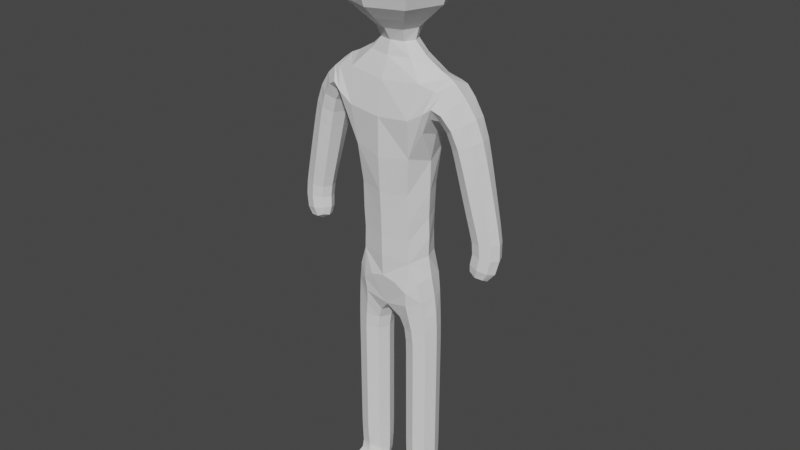 # Source: basichuman.blend  (saved by Blender 3.0.42; exported with 4.5.12 LTS)
import bpy
from mathutils import Matrix  # noqa: F401  (used for matrix-valued properties, if any)

bpy.ops.wm.read_factory_settings(use_empty=True)
scene = bpy.context.scene
scene.name = 'Scene'

# ---- collections
col_collection = bpy.data.collections.new('Collection'); scene.collection.children.link(col_collection)

# ---- world
world_world = bpy.data.worlds.new('World'); scene.world = world_world
world_world.use_nodes = True; world_world.node_tree.nodes.clear()
_N = world_world.node_tree.nodes; _L = world_world.node_tree.links
n0 = _N.new('ShaderNodeOutputWorld'); n0.name = 'World Output'; n0.location = (300, 300)
n1 = _N.new('ShaderNodeBackground'); n1.name = 'Background'; n1.location = (10, 300)
n1.inputs[0].default_value = (0.05088, 0.05088, 0.05088, 1.0)
_L.new(n1.outputs[0], n0.inputs[0])
n0.is_active_output = True
world_world.color = (0.05088, 0.05088, 0.05088)
world_world.use_sun_shadow = False
world_world.sun_shadow_jitter_overblur = 0.0

# ---- meshes
me_cube_005 = bpy.data.meshes.new('Cube.005')
me_cube_005.from_pydata([(0.4772, -0.5137, -0.4502), (0.4772, 0.4406, -0.4502), (0.2166, -0.002355, -6.849), (0.2166, -0.1824, -6.685), (0.5058, -0.1824, -6.685), (0.5058, -0.002355, -6.849), (0.3206, -0.3572, 0.1011), (0.3206, 0.284, 0.1011), (1.109, 0.05953, -3.32), (1.108, -0.1494, -3.3), (1.353, -0.1542, -3.312), (1.354, 0.05471, -3.333), (0.3599, -0.3329, -2.332), (0.3599, 0.2597, -2.332), (0.1581, -0.1566, -1.112), (0.1581, 0.08341, -1.112), (0.1941, 0.1145, -4.59), (0.1941, -0.1877, -4.59), (0.4994, -0.187, -4.545), (0.4994, 0.1139, -4.545), (0.6091, 0.1946, -1.836), (0.58, -0.3936, -1.766), (0.462, -0.29, -1.476), (0.462, 0.2169, -1.476), (0.7805, 0.1427, -1.96), (0.7805, -0.2158, -1.96), (0.987, -0.2158, -1.827), (0.987, 0.1427, -1.827), (0.2966, -0.3332, -0.829), (0.2966, 0.26, -0.829), (0.3246, -0.2767, -3.122), (0.3071, 0.2128, -3.122), (0.2302, -0.5939, -6.879), (0.2302, -0.5939, -6.779), (0.4922, -0.5939, -6.779), (0.4922, -0.5939, -6.879), (0.3267, -0.266, -3.65), (0.3083, 0.2125, -3.65), (-0.005543, 0.2614, -4.228), (-0.005543, -0.2715, -4.281), (0.4596, -0.2139, -4.133), (0.4596, 0.1408, -4.133), (1.088, -0.005233, -3.542), (1.089, -0.1568, -3.516), (1.268, -0.1648, -3.56), (1.267, -0.01329, -3.586), (0.2163, 0.1084, -4.946), (0.2163, -0.1815, -4.946), (0.5061, -0.1815, -4.942), (0.5061, 0.1084, -4.942), (0.217, 0.1076, -5.327), (0.217, -0.1807, -5.327), (0.5053, -0.1807, -5.327), (0.5053, 0.1076, -5.327), (0.2179, 0.1068, -5.705), (0.2179, -0.1799, -5.705), (0.5045, -0.1799, -5.705), (0.5045, 0.1068, -5.705), (0.2187, 0.1059, -6.081), (0.2187, -0.1791, -6.081), (0.5037, -0.1791, -6.081), (0.5037, 0.1059, -6.081), (0.2195, 0.09825, -6.472), (0.2195, -0.1714, -6.439), (0.5029, -0.1714, -6.439), (0.5029, 0.09825, -6.472), (0.8905, 0.1151, -2.323), (0.8905, -0.1883, -2.323), (1.135, -0.1883, -2.252), (1.135, 0.1151, -2.252), (0.9788, 0.09763, -2.685), (0.9788, -0.1708, -2.685), (1.225, -0.1708, -2.625), (1.225, 0.09763, -2.625), (1.062, 0.08174, -3.018), (1.061, -0.1543, -3.015), (1.306, -0.1549, -2.968), (1.306, 0.08113, -2.971), (0.1994, -0.3485, -6.917), (0.1994, -0.3817, -6.741), (0.5229, -0.3817, -6.741), (0.5229, -0.3485, -6.917), (0.6091, -0.2678, -1.836), (0.7332, -0.2649, -1.537), (0.7332, 0.1918, -1.537), (0.6526, -0.2789, -1.516), (3.26e-09, 0.278, -2.376), (0.4366, -0.03657, -2.424), (-3.725e-09, -0.4074, -2.376), (0.3906, -0.3929, -1.87), (-4.657e-09, -0.3419, -1.513), (0.5196, -0.29, -2.005), (0.2696, -0.1893, -1.263), (-3.26e-09, -0.2016, -1.112), (0.2005, -0.6102, -6.829), (0.3612, -0.6102, -6.77), (3.26e-09, 0.2687, -1.513), (0.3906, 0.3117, -1.87), (0.5219, -0.6102, -6.829), (0.5693, -0.03657, -1.376), (0.3612, -0.6102, -6.888), (1.863e-09, 0.1284, -1.112), (0.2696, 0.1161, -1.263), (1.397e-09, -0.4179, 0.1485), (0.2175, -0.03657, -1.112), (0.6711, -0.3525, -1.686), (0.5858, -0.03657, -1.891), (0.2901, 0.2152, -4.211), (0.518, -0.03657, -4.102), (0.6526, 0.2057, -1.516), (0.2901, -0.2884, -4.211), (0.418, -0.2371, -3.899), (0.1759, -0.3335, -3.92), (-0.0009357, -0.3547, -3.604), (-2.794e-09, 0.3448, 0.1485), (0.4222, -0.03657, -3.602), (-0.0009357, 0.2816, -3.604), (0.5196, 0.2168, -2.005), (0.418, 0.1639, -3.899), (0.1669, 0.2575, -3.94), (0.3814, -0.03657, 0.1485), (0.7564, -0.03657, -1.481), (0.6711, 0.2794, -1.686), (1.171, 0.003725, -3.584), (1.28, -0.09376, -3.597), (1.172, -0.1809, -3.552), (1.063, -0.0834, -3.539), (0.2133, 0.1095, -4.759), (0.162, -0.03657, -4.947), (0.2133, -0.1826, -4.759), (0.1368, -0.03657, -4.598), (0.3612, -0.2359, -4.944), (0.5054, -0.1826, -4.744), (0.3467, -0.2439, -4.568), (0.5604, -0.03657, -4.941), (0.5054, 0.1094, -4.744), (0.5566, -0.03657, -4.537), (0.3612, 0.1628, -4.944), (0.3467, 0.1708, -4.568), (0.2166, 0.108, -5.136), (0.163, -0.03657, -5.327), (0.2166, -0.1811, -5.136), (0.3612, -0.2348, -5.327), (0.5057, -0.1811, -5.136), (0.5594, -0.03657, -5.327), (0.5057, 0.108, -5.136), (0.3612, 0.1616, -5.327), (0.2175, 0.1072, -5.516), (0.1641, -0.03657, -5.705), (0.2175, -0.1803, -5.516), (0.3612, -0.2337, -5.705), (0.5049, -0.1803, -5.516), (0.5583, -0.03657, -5.705), (0.5049, 0.1072, -5.516), (0.3612, 0.1605, -5.705), (0.2183, 0.1063, -5.893), (0.1652, -0.03657, -6.081), (0.2183, -0.1795, -5.893), (0.3612, -0.2325, -6.081), (0.5041, -0.1795, -5.893), (0.5572, -0.03657, -6.081), (0.5041, 0.1063, -5.893), (0.3612, 0.1594, -6.081), (0.2191, 0.1047, -6.271), (0.1664, -0.03657, -6.456), (0.2191, -0.1778, -6.266), (0.3612, -0.222, -6.433), (0.5033, -0.1778, -6.266), (0.556, -0.03657, -6.456), (0.5033, 0.1047, -6.271), (0.3612, 0.1488, -6.478), (0.2194, 0.07506, -6.684), (0.1624, -0.09239, -6.767), (0.2194, -0.1622, -6.585), (0.3612, -0.2162, -6.654), (0.503, -0.1622, -6.585), (0.56, -0.09239, -6.767), (0.503, 0.07506, -6.684), (0.3612, 0.03141, -6.88), (0.4394, -0.476, -0.1302), (0.0, -0.6927, -0.4502), (0.4394, 0.4029, -0.1302), (-9.313e-09, 0.6195, -0.4502), (0.6561, -0.03657, -0.4502), (0.8423, 0.1258, -2.133), (0.8447, -0.03657, -2.336), (0.8423, -0.199, -2.133), (0.7418, -0.03657, -1.985), (1.013, -0.2451, -2.287), (1.077, -0.199, -2.038), (0.8837, -0.2831, -1.893), (1.181, -0.03657, -2.239), (1.077, 0.1258, -2.038), (1.026, -0.03657, -1.802), (1.013, 0.172, -2.287), (0.8837, 0.2099, -1.893), (0.9353, 0.1061, -2.508), (0.9327, -0.03657, -2.696), (0.9353, -0.1792, -2.508), (1.102, -0.2211, -2.655), (1.182, -0.1792, -2.446), (1.271, -0.03657, -2.614), (1.182, 0.1061, -2.446), (1.102, 0.1479, -2.655), (1.021, 0.08949, -2.855), (1.016, -0.03615, -3.025), (1.021, -0.1626, -2.855), (1.184, -0.1988, -2.991), (1.266, -0.1626, -2.797), (1.352, -0.03699, -2.961), (1.266, 0.08941, -2.797), (1.184, 0.1257, -2.995), (1.097, 0.07343, -3.173), (1.062, -0.04403, -3.308), (1.096, -0.1472, -3.162), (1.23, -0.191, -3.302), (1.342, -0.1493, -3.14), (1.399, -0.05066, -3.325), (1.343, 0.07138, -3.151), (1.231, 0.0963, -3.33), (0.1852, -0.217, -0.97), (-9.692e-09, -0.4444, -0.829), (9.692e-09, 0.3713, -0.829), (0.1852, 0.1438, -0.97), (0.4079, -0.03657, -0.829), (0.1406, 0.1316, -4.447), (0.1406, -0.2048, -4.447), (-0.006638, -0.03657, -4.41), (0.4838, -0.1977, -4.347), (0.4838, 0.1245, -4.347), (0.6979, 0.1683, -1.838), (0.6979, -0.2415, -1.838), (0.8547, -0.2411, -1.646), (0.8547, 0.168, -1.646), (0.414, -0.4506, -0.676), (0.414, 0.3774, -0.676), (0.3171, -0.2932, -2.792), (0.0, -0.3667, -3.122), (0.3219, 0.2132, -2.792), (3.725e-09, 0.2481, -3.122), (0.4214, -0.03657, -3.122), (0.2093, -0.1595, -6.915), (0.1388, -0.3651, -6.829), (0.2093, -0.2609, -6.727), (0.3612, -0.3879, -6.708), (0.5131, -0.2609, -6.727), (0.5836, -0.3651, -6.829), (0.5131, -0.1595, -6.915), (0.3612, -0.3423, -6.95), (0.198, -0.5075, -6.901), (0.198, -0.5117, -6.757), (0.5243, -0.5117, -6.757), (0.5243, -0.5075, -6.901), (0.3132, -0.2714, -3.373), (0.2997, 0.2114, -3.373), (1.09, 0.03323, -3.457), (1.09, -0.1615, -3.428), (1.321, -0.1696, -3.47), (1.321, 0.02508, -3.498), (0.1636, -0.03657, -5.516), (0.3612, 0.1622, -5.136), (0.3612, -0.6442, -6.829), (0.5599, -0.03657, -5.136), (0.3612, -0.2353, -5.136), (0.1624, -0.03657, -5.137), (0.3594, 0.1642, -4.752), (0.5602, -0.03657, -4.741), (0.3594, -0.2373, -4.752), (0.1586, -0.03657, -4.762), (1.159, -0.09601, -3.603), (0.5029, -0.03657, -2.092), (-9.313e-09, -0.2426, -1.269), (0.0, 0.1694, -1.269), (0.3051, -0.3064, -4.035), (-0.003139, -0.3408, -3.874), (0.5814, -0.375, -1.758), (0.6836, -0.03657, -1.429), (1.863e-09, 0.2937, -1.912), (-4.657e-10, -0.4053, -1.912), (0.3068, 0.2352, -4.016), (-0.00287, 0.2754, -3.829), (0.5814, 0.2961, -1.758), (-5.588e-09, -0.03657, 0.2479), (0.4688, -0.03657, -3.852), (0.364, -0.03657, -1.254), (0.3612, -0.2342, -5.516), (0.5588, -0.03657, -5.516), (0.3612, 0.1611, -5.516), (0.1647, -0.03657, -5.893), (0.3612, -0.2331, -5.893), (0.5577, -0.03657, -5.893), (0.3612, 0.1599, -5.893), (0.1658, -0.03657, -6.269), (0.3612, -0.2308, -6.266), (0.5566, -0.03657, -6.269), (0.3612, 0.1576, -6.271), (0.1663, -0.04355, -6.635), (0.3612, -0.2066, -6.566), (0.5561, -0.04355, -6.635), (0.3612, 0.1195, -6.703), (3.725e-09, -0.6392, -0.1256), (-5.588e-09, 0.566, -0.1256), (0.6026, -0.03657, -0.1256), (0.7983, -0.03657, -2.151), (0.9598, -0.2599, -2.086), (1.121, -0.03657, -2.021), (0.9598, 0.1867, -2.086), (0.8891, -0.03657, -2.519), (1.059, -0.2327, -2.477), (1.229, -0.03657, -2.435), (1.059, 0.1596, -2.477), (0.9749, -0.03652, -2.866), (1.143, -0.2099, -2.826), (1.312, -0.03663, -2.786), (1.143, 0.1367, -2.826), (1.051, -0.03651, -3.171), (1.219, -0.1896, -3.149), (1.388, -0.03933, -3.141), (1.22, 0.1138, -3.164), (-3.318e-09, -0.2847, -0.97), (3.318e-09, 0.2115, -0.97), (0.2546, -0.03657, -0.97), (0.08084, -0.03657, -4.472), (0.3163, -0.2605, -4.396), (0.5454, -0.03657, -4.328), (0.3163, 0.1874, -4.396), (0.6685, -0.03657, -1.874), (0.7763, -0.3181, -1.742), (0.8841, -0.03657, -1.61), (0.7763, 0.245, -1.742), (3.271e-09, -0.6058, -0.676), (-3.271e-09, 0.5327, -0.676), (0.5692, -0.03657, -0.676), (0.0, -0.3859, -2.793), (9.313e-10, 0.2538, -2.793), (0.4316, -0.03657, -2.798), (0.1523, -0.2102, -6.821), (0.3612, -0.2799, -6.692), (0.5701, -0.2102, -6.821), (0.3612, -0.1405, -6.95), (0.1365, -0.5112, -6.829), (0.3612, -0.514, -6.73), (0.5859, -0.5112, -6.829), (0.3612, -0.5083, -6.927), (-9.129e-05, -0.357, -3.37), (-9.128e-05, 0.2839, -3.37), (0.4299, -0.03657, -3.371), (1.046, -0.06287, -3.436), (1.205, -0.2025, -3.445), (1.364, -0.0742, -3.494), (1.205, 0.0654, -3.485)], [], [(54, 148, 259, 147), (148, 55, 149, 259), (259, 149, 51, 140), (147, 259, 140, 50), (53, 146, 260, 145), (146, 50, 139, 260), (260, 139, 46, 137), (145, 260, 137, 49), (35, 98, 261, 100), (98, 34, 95, 261), (261, 95, 33, 94), (100, 261, 94, 32), (52, 144, 262, 143), (144, 53, 145, 262), (262, 145, 49, 134), (143, 262, 134, 48), (51, 142, 263, 141), (142, 52, 143, 263), (263, 143, 48, 131), (141, 263, 131, 47), (50, 140, 264, 139), (140, 51, 141, 264), (264, 141, 47, 128), (139, 264, 128, 46), (49, 137, 265, 135), (137, 46, 127, 265), (265, 127, 16, 138), (135, 265, 138, 19), (48, 134, 266, 132), (134, 49, 135, 266), (266, 135, 19, 136), (132, 266, 136, 18), (47, 131, 267, 129), (131, 48, 132, 267), (267, 132, 18, 133), (129, 267, 133, 17), (46, 128, 268, 127), (128, 47, 129, 268), (268, 129, 17, 130), (127, 268, 130, 16), (45, 124, 269, 123), (124, 44, 125, 269), (269, 125, 43, 126), (123, 269, 126, 42), (13, 117, 270, 87), (117, 20, 106, 270), (270, 106, 82, 91), (87, 270, 91, 12), (22, 92, 271, 90), (92, 14, 93, 271), (101, 15, 102, 272), (272, 102, 23, 96), (40, 111, 273, 110), (36, 112, 273, 111), (39, 110, 273, 112), (36, 113, 274, 112), (39, 112, 274), (12, 91, 275, 89), (91, 82, 105, 275), (275, 105, 83, 85), (89, 275, 85, 22), (22, 85, 276, 99), (85, 83, 121, 276), (276, 121, 84, 109), (99, 276, 109, 23), (96, 23, 97, 277), (277, 97, 13, 86), (12, 89, 278, 88), (89, 22, 90, 278), (37, 118, 279, 119), (41, 107, 279, 118), (38, 119, 279, 107), (37, 119, 280, 116), (23, 109, 281, 97), (109, 84, 122, 281), (281, 122, 20, 117), (97, 281, 117, 13), (7, 114, 282, 120), (120, 282, 103, 6), (41, 118, 283, 108), (118, 37, 115, 283), (283, 115, 36, 111), (108, 283, 111, 40), (23, 102, 284, 99), (102, 15, 104, 284), (284, 104, 14, 92), (99, 284, 92, 22), (55, 150, 285, 149), (150, 56, 151, 285), (285, 151, 52, 142), (149, 285, 142, 51), (56, 152, 286, 151), (152, 57, 153, 286), (286, 153, 53, 144), (151, 286, 144, 52), (57, 154, 287, 153), (154, 54, 147, 287), (287, 147, 50, 146), (153, 287, 146, 53), (58, 156, 288, 155), (156, 59, 157, 288), (288, 157, 55, 148), (155, 288, 148, 54), (59, 158, 289, 157), (158, 60, 159, 289), (289, 159, 56, 150), (157, 289, 150, 55), (60, 160, 290, 159), (160, 61, 161, 290), (290, 161, 57, 152), (159, 290, 152, 56), (61, 162, 291, 161), (162, 58, 155, 291), (291, 155, 54, 154), (161, 291, 154, 57), (62, 164, 292, 163), (164, 63, 165, 292), (292, 165, 59, 156), (163, 292, 156, 58), (63, 166, 293, 165), (166, 64, 167, 293), (293, 167, 60, 158), (165, 293, 158, 59), (64, 168, 294, 167), (168, 65, 169, 294), (294, 169, 61, 160), (167, 294, 160, 60), (65, 170, 295, 169), (170, 62, 163, 295), (295, 163, 58, 162), (169, 295, 162, 61), (2, 172, 296, 171), (172, 3, 173, 296), (296, 173, 63, 164), (171, 296, 164, 62), (3, 174, 297, 173), (174, 4, 175, 297), (297, 175, 64, 166), (173, 297, 166, 63), (4, 176, 298, 175), (176, 5, 177, 298), (298, 177, 65, 168), (175, 298, 168, 64), (5, 178, 299, 177), (178, 2, 171, 299), (299, 171, 62, 170), (177, 299, 170, 65), (6, 103, 300, 179), (179, 300, 180, 0), (114, 7, 181, 301), (301, 181, 1, 182), (7, 120, 302, 181), (120, 6, 179, 302), (302, 179, 0, 183), (181, 302, 183, 1), (66, 185, 303, 184), (185, 67, 186, 303), (303, 186, 25, 187), (184, 303, 187, 24), (67, 188, 304, 186), (188, 68, 189, 304), (304, 189, 26, 190), (186, 304, 190, 25), (68, 191, 305, 189), (191, 69, 192, 305), (305, 192, 27, 193), (189, 305, 193, 26), (69, 194, 306, 192), (194, 66, 184, 306), (306, 184, 24, 195), (192, 306, 195, 27), (70, 197, 307, 196), (197, 71, 198, 307), (307, 198, 67, 185), (196, 307, 185, 66), (71, 199, 308, 198), (199, 72, 200, 308), (308, 200, 68, 188), (198, 308, 188, 67), (72, 201, 309, 200), (201, 73, 202, 309), (309, 202, 69, 191), (200, 309, 191, 68), (73, 203, 310, 202), (203, 70, 196, 310), (310, 196, 66, 194), (202, 310, 194, 69), (74, 205, 311, 204), (205, 75, 206, 311), (311, 206, 71, 197), (204, 311, 197, 70), (75, 207, 312, 206), (207, 76, 208, 312), (312, 208, 72, 199), (206, 312, 199, 71), (76, 209, 313, 208), (209, 77, 210, 313), (313, 210, 73, 201), (208, 313, 201, 72), (77, 211, 314, 210), (211, 74, 204, 314), (314, 204, 70, 203), (210, 314, 203, 73), (8, 213, 315, 212), (213, 9, 214, 315), (315, 214, 75, 205), (212, 315, 205, 74), (9, 215, 316, 214), (215, 10, 216, 316), (316, 216, 76, 207), (214, 316, 207, 75), (10, 217, 317, 216), (217, 11, 218, 317), (317, 218, 77, 209), (216, 317, 209, 76), (11, 219, 318, 218), (219, 8, 212, 318), (318, 212, 74, 211), (218, 318, 211, 77), (28, 221, 319, 220), (220, 319, 93, 14), (222, 29, 223, 320), (320, 223, 15, 101), (29, 224, 321, 223), (224, 28, 220, 321), (321, 220, 14, 104), (223, 321, 104, 15), (16, 130, 322, 225), (130, 17, 226, 322), (322, 226, 39, 227), (225, 322, 227, 38), (17, 133, 323, 226), (133, 18, 228, 323), (323, 228, 40, 110), (226, 323, 110, 39), (18, 136, 324, 228), (136, 19, 229, 324), (324, 229, 41, 108), (228, 324, 108, 40), (19, 138, 325, 229), (138, 16, 225, 325), (325, 225, 38, 107), (229, 325, 107, 41), (24, 187, 326, 230), (187, 25, 231, 326), (326, 231, 82, 106), (230, 326, 106, 20), (25, 190, 327, 231), (190, 26, 232, 327), (327, 232, 83, 105), (231, 327, 105, 82), (26, 193, 328, 232), (193, 27, 233, 328), (328, 233, 84, 121), (232, 328, 121, 83), (27, 195, 329, 233), (195, 24, 230, 329), (329, 230, 20, 122), (233, 329, 122, 84), (0, 180, 330, 234), (234, 330, 221, 28), (182, 1, 235, 331), (331, 235, 29, 222), (1, 183, 332, 235), (183, 0, 234, 332), (332, 234, 28, 224), (235, 332, 224, 29), (12, 88, 333, 236), (236, 333, 237, 30), (86, 13, 238, 334), (334, 238, 31, 239), (13, 87, 335, 238), (87, 12, 236, 335), (335, 236, 30, 240), (238, 335, 240, 31), (78, 242, 336, 241), (242, 79, 243, 336), (336, 243, 3, 172), (241, 336, 172, 2), (79, 244, 337, 243), (244, 80, 245, 337), (337, 245, 4, 174), (243, 337, 174, 3), (80, 246, 338, 245), (246, 81, 247, 338), (338, 247, 5, 176), (245, 338, 176, 4), (81, 248, 339, 247), (248, 78, 241, 339), (339, 241, 2, 178), (247, 339, 178, 5), (32, 94, 340, 249), (94, 33, 250, 340), (340, 250, 79, 242), (249, 340, 242, 78), (33, 95, 341, 250), (95, 34, 251, 341), (341, 251, 80, 244), (250, 341, 244, 79), (34, 98, 342, 251), (98, 35, 252, 342), (342, 252, 81, 246), (251, 342, 246, 80), (35, 100, 343, 252), (100, 32, 249, 343), (343, 249, 78, 248), (252, 343, 248, 81), (30, 237, 344, 253), (253, 344, 113, 36), (239, 31, 254, 345), (345, 254, 37, 116), (31, 240, 346, 254), (240, 30, 253, 346), (346, 253, 36, 115), (254, 346, 115, 37), (42, 126, 347, 255), (126, 43, 256, 347), (347, 256, 9, 213), (255, 347, 213, 8), (43, 125, 348, 256), (125, 44, 257, 348), (348, 257, 10, 215), (256, 348, 215, 9), (44, 124, 349, 257), (124, 45, 258, 349), (349, 258, 11, 217), (257, 349, 217, 10), (45, 123, 350, 258), (123, 42, 255, 350), (350, 255, 8, 219), (258, 350, 219, 11), (119, 38, 280)])
me_cube_005.use_remesh_fix_poles = True
me_cube_005.use_remesh_preserve_attributes = False
me_cube_005.update()

# ---- objects
ob_cube = bpy.data.objects.new('Cube', me_cube_005)

# ---- transforms, parenting, visibility, modifiers, constraints
ob_cube.location = (0.0, 0.0, 0.0)
_m = ob_cube.modifiers.new('Mirror', 'MIRROR')

# ---- collection membership
col_collection.objects.link(ob_cube)

# ---- scene / render settings (as saved in the file)
scene.frame_start = 1; scene.frame_end = 250; scene.frame_set(1)
scene.render.engine = 'BLENDER_EEVEE_NEXT'
scene.cycles.sampling_pattern = 'TABULATED_SOBOL'
scene.cycles.use_light_tree = False
scene.view_settings.view_transform = 'Filmic'
bpy.context.view_layer.update()

# ---- added for rendering (the .blend has no active camera and no usable light): camera, sun
cam_auto = bpy.data.cameras.new('AutoCamera')
cam_auto.lens = 50.0
cam_auto.sensor_width = 36.0
cam_auto.clip_end = 1000.0
ob_auto_camera = bpy.data.objects.new('AutoCamera', cam_auto)
scene.collection.objects.link(ob_auto_camera)
ob_auto_camera.location = (7.24792, -8.73408, 2.44712)
ob_auto_camera.rotation_euler = (1.09748, -7.21219e-08, 0.694738)
scene.camera = ob_auto_camera
light_auto_sun = bpy.data.lights.new('AutoSun', 'SUN')
light_auto_sun.energy = 3.0
light_auto_sun.angle = 0.0523599
ob_auto_sun = bpy.data.objects.new('AutoSun', light_auto_sun)
scene.collection.objects.link(ob_auto_sun)
ob_auto_sun.rotation_euler = (0.872665, 0.174533, 0.523599)
bpy.context.view_layer.update()

